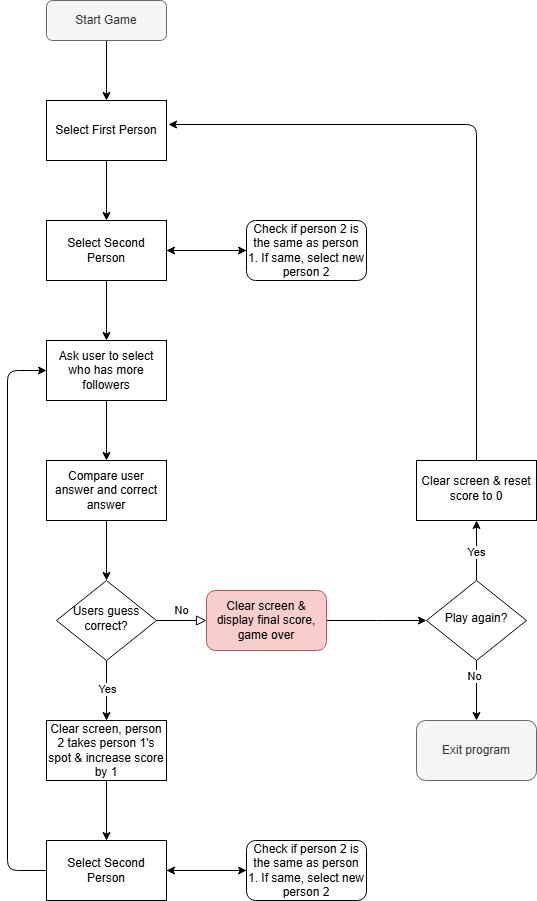

The diagram above was exported from draw.io. Its source (the exported page's mxGraphModel, read from the mxfile embedded in the PNG):
<mxGraphModel dx="2026" dy="1107" grid="1" gridSize="10" guides="1" tooltips="1" connect="1" arrows="1" fold="1" page="1" pageScale="1" pageWidth="827" pageHeight="1169" background="#FFFFFF" math="0" shadow="0">
  <root>
    <mxCell id="WIyWlLk6GJQsqaUBKTNV-0" />
    <mxCell id="WIyWlLk6GJQsqaUBKTNV-1" parent="WIyWlLk6GJQsqaUBKTNV-0" />
    <mxCell id="_Z7V91mpxVzTcOPLwls9-8" value="" style="edgeStyle=orthogonalEdgeStyle;rounded=0;orthogonalLoop=1;jettySize=auto;html=1;" edge="1" parent="WIyWlLk6GJQsqaUBKTNV-1" source="WIyWlLk6GJQsqaUBKTNV-3" target="_Z7V91mpxVzTcOPLwls9-1">
      <mxGeometry relative="1" as="geometry" />
    </mxCell>
    <mxCell id="WIyWlLk6GJQsqaUBKTNV-3" value="Start Game" style="rounded=1;whiteSpace=wrap;html=1;fontSize=12;glass=0;strokeWidth=1;shadow=0;fillColor=#f5f5f5;fontColor=#333333;strokeColor=#666666;" parent="WIyWlLk6GJQsqaUBKTNV-1" vertex="1">
      <mxGeometry x="160" y="80" width="120" height="40" as="geometry" />
    </mxCell>
    <mxCell id="WIyWlLk6GJQsqaUBKTNV-5" value="No" style="edgeStyle=orthogonalEdgeStyle;rounded=0;html=1;jettySize=auto;orthogonalLoop=1;fontSize=11;endArrow=block;endFill=0;endSize=8;strokeWidth=1;shadow=0;labelBackgroundColor=none;" parent="WIyWlLk6GJQsqaUBKTNV-1" source="WIyWlLk6GJQsqaUBKTNV-6" target="WIyWlLk6GJQsqaUBKTNV-7" edge="1">
      <mxGeometry y="10" relative="1" as="geometry">
        <mxPoint as="offset" />
      </mxGeometry>
    </mxCell>
    <mxCell id="_Z7V91mpxVzTcOPLwls9-18" value="" style="edgeStyle=orthogonalEdgeStyle;rounded=0;orthogonalLoop=1;jettySize=auto;html=1;" edge="1" parent="WIyWlLk6GJQsqaUBKTNV-1" source="WIyWlLk6GJQsqaUBKTNV-6" target="_Z7V91mpxVzTcOPLwls9-13">
      <mxGeometry relative="1" as="geometry" />
    </mxCell>
    <mxCell id="_Z7V91mpxVzTcOPLwls9-19" value="Yes" style="edgeLabel;html=1;align=center;verticalAlign=middle;resizable=0;points=[];" vertex="1" connectable="0" parent="_Z7V91mpxVzTcOPLwls9-18">
      <mxGeometry x="-0.0667" relative="1" as="geometry">
        <mxPoint as="offset" />
      </mxGeometry>
    </mxCell>
    <mxCell id="WIyWlLk6GJQsqaUBKTNV-6" value="Users guess correct?" style="rhombus;whiteSpace=wrap;html=1;shadow=0;fontFamily=Helvetica;fontSize=12;align=center;strokeWidth=1;spacing=6;spacingTop=-4;" parent="WIyWlLk6GJQsqaUBKTNV-1" vertex="1">
      <mxGeometry x="170" y="660" width="100" height="80" as="geometry" />
    </mxCell>
    <mxCell id="_Z7V91mpxVzTcOPLwls9-26" value="" style="edgeStyle=orthogonalEdgeStyle;rounded=0;orthogonalLoop=1;jettySize=auto;html=1;" edge="1" parent="WIyWlLk6GJQsqaUBKTNV-1" source="WIyWlLk6GJQsqaUBKTNV-7">
      <mxGeometry relative="1" as="geometry">
        <mxPoint x="540" y="700" as="targetPoint" />
      </mxGeometry>
    </mxCell>
    <mxCell id="WIyWlLk6GJQsqaUBKTNV-7" value="Clear screen &amp;amp; display final score, game over" style="rounded=1;whiteSpace=wrap;html=1;fontSize=12;glass=0;strokeWidth=1;shadow=0;fillColor=#f8cecc;strokeColor=#b85450;" parent="WIyWlLk6GJQsqaUBKTNV-1" vertex="1">
      <mxGeometry x="320" y="670" width="120" height="60" as="geometry" />
    </mxCell>
    <mxCell id="_Z7V91mpxVzTcOPLwls9-9" value="" style="edgeStyle=orthogonalEdgeStyle;rounded=0;orthogonalLoop=1;jettySize=auto;html=1;" edge="1" parent="WIyWlLk6GJQsqaUBKTNV-1" source="_Z7V91mpxVzTcOPLwls9-1" target="_Z7V91mpxVzTcOPLwls9-2">
      <mxGeometry relative="1" as="geometry" />
    </mxCell>
    <mxCell id="_Z7V91mpxVzTcOPLwls9-1" value="Select First Person" style="rounded=0;whiteSpace=wrap;html=1;" vertex="1" parent="WIyWlLk6GJQsqaUBKTNV-1">
      <mxGeometry x="160" y="180" width="120" height="60" as="geometry" />
    </mxCell>
    <mxCell id="_Z7V91mpxVzTcOPLwls9-5" value="" style="edgeStyle=orthogonalEdgeStyle;rounded=0;orthogonalLoop=1;jettySize=auto;html=1;" edge="1" parent="WIyWlLk6GJQsqaUBKTNV-1" source="_Z7V91mpxVzTcOPLwls9-2">
      <mxGeometry relative="1" as="geometry">
        <mxPoint x="360" y="330" as="targetPoint" />
      </mxGeometry>
    </mxCell>
    <mxCell id="_Z7V91mpxVzTcOPLwls9-12" value="" style="edgeStyle=orthogonalEdgeStyle;rounded=0;orthogonalLoop=1;jettySize=auto;html=1;" edge="1" parent="WIyWlLk6GJQsqaUBKTNV-1" source="_Z7V91mpxVzTcOPLwls9-2" target="_Z7V91mpxVzTcOPLwls9-10">
      <mxGeometry relative="1" as="geometry" />
    </mxCell>
    <mxCell id="_Z7V91mpxVzTcOPLwls9-2" value="Select Second Person" style="rounded=0;whiteSpace=wrap;html=1;" vertex="1" parent="WIyWlLk6GJQsqaUBKTNV-1">
      <mxGeometry x="160" y="300" width="120" height="60" as="geometry" />
    </mxCell>
    <mxCell id="_Z7V91mpxVzTcOPLwls9-7" value="" style="edgeStyle=orthogonalEdgeStyle;rounded=0;orthogonalLoop=1;jettySize=auto;html=1;" edge="1" parent="WIyWlLk6GJQsqaUBKTNV-1" source="_Z7V91mpxVzTcOPLwls9-6" target="_Z7V91mpxVzTcOPLwls9-2">
      <mxGeometry relative="1" as="geometry" />
    </mxCell>
    <mxCell id="_Z7V91mpxVzTcOPLwls9-6" value="Check if person 2 is the same as person 1. If same, select new person 2" style="rounded=1;whiteSpace=wrap;html=1;" vertex="1" parent="WIyWlLk6GJQsqaUBKTNV-1">
      <mxGeometry x="360" y="300" width="120" height="60" as="geometry" />
    </mxCell>
    <mxCell id="_Z7V91mpxVzTcOPLwls9-23" value="" style="edgeStyle=orthogonalEdgeStyle;rounded=0;orthogonalLoop=1;jettySize=auto;html=1;" edge="1" parent="WIyWlLk6GJQsqaUBKTNV-1" source="_Z7V91mpxVzTcOPLwls9-10" target="_Z7V91mpxVzTcOPLwls9-22">
      <mxGeometry relative="1" as="geometry" />
    </mxCell>
    <mxCell id="_Z7V91mpxVzTcOPLwls9-10" value="Ask user to select who has more followers" style="rounded=0;whiteSpace=wrap;html=1;" vertex="1" parent="WIyWlLk6GJQsqaUBKTNV-1">
      <mxGeometry x="160" y="420" width="120" height="60" as="geometry" />
    </mxCell>
    <mxCell id="_Z7V91mpxVzTcOPLwls9-20" value="" style="edgeStyle=orthogonalEdgeStyle;rounded=0;orthogonalLoop=1;jettySize=auto;html=1;" edge="1" parent="WIyWlLk6GJQsqaUBKTNV-1" source="_Z7V91mpxVzTcOPLwls9-13" target="_Z7V91mpxVzTcOPLwls9-15">
      <mxGeometry relative="1" as="geometry" />
    </mxCell>
    <mxCell id="_Z7V91mpxVzTcOPLwls9-13" value="Clear screen, person 2 takes person 1's spot &amp;amp; increase score by 1" style="rounded=0;whiteSpace=wrap;html=1;" vertex="1" parent="WIyWlLk6GJQsqaUBKTNV-1">
      <mxGeometry x="160" y="800" width="120" height="60" as="geometry" />
    </mxCell>
    <mxCell id="_Z7V91mpxVzTcOPLwls9-14" value="" style="edgeStyle=orthogonalEdgeStyle;rounded=0;orthogonalLoop=1;jettySize=auto;html=1;" edge="1" parent="WIyWlLk6GJQsqaUBKTNV-1" source="_Z7V91mpxVzTcOPLwls9-15">
      <mxGeometry relative="1" as="geometry">
        <mxPoint x="360" y="950" as="targetPoint" />
      </mxGeometry>
    </mxCell>
    <mxCell id="_Z7V91mpxVzTcOPLwls9-21" style="edgeStyle=orthogonalEdgeStyle;rounded=1;orthogonalLoop=1;jettySize=auto;html=1;entryX=0;entryY=0.5;entryDx=0;entryDy=0;curved=0;" edge="1" parent="WIyWlLk6GJQsqaUBKTNV-1" source="_Z7V91mpxVzTcOPLwls9-15" target="_Z7V91mpxVzTcOPLwls9-10">
      <mxGeometry relative="1" as="geometry">
        <mxPoint x="120" y="450" as="targetPoint" />
        <Array as="points">
          <mxPoint x="121" y="950" />
          <mxPoint x="121" y="450" />
        </Array>
      </mxGeometry>
    </mxCell>
    <mxCell id="_Z7V91mpxVzTcOPLwls9-15" value="Select Second Person" style="rounded=0;whiteSpace=wrap;html=1;" vertex="1" parent="WIyWlLk6GJQsqaUBKTNV-1">
      <mxGeometry x="160" y="920" width="120" height="60" as="geometry" />
    </mxCell>
    <mxCell id="_Z7V91mpxVzTcOPLwls9-16" value="" style="edgeStyle=orthogonalEdgeStyle;rounded=0;orthogonalLoop=1;jettySize=auto;html=1;" edge="1" parent="WIyWlLk6GJQsqaUBKTNV-1" source="_Z7V91mpxVzTcOPLwls9-17" target="_Z7V91mpxVzTcOPLwls9-15">
      <mxGeometry relative="1" as="geometry" />
    </mxCell>
    <mxCell id="_Z7V91mpxVzTcOPLwls9-17" value="Check if person 2 is the same as person 1. If same, select new person 2" style="rounded=1;whiteSpace=wrap;html=1;" vertex="1" parent="WIyWlLk6GJQsqaUBKTNV-1">
      <mxGeometry x="360" y="920" width="120" height="60" as="geometry" />
    </mxCell>
    <mxCell id="_Z7V91mpxVzTcOPLwls9-24" value="" style="edgeStyle=orthogonalEdgeStyle;rounded=0;orthogonalLoop=1;jettySize=auto;html=1;" edge="1" parent="WIyWlLk6GJQsqaUBKTNV-1" source="_Z7V91mpxVzTcOPLwls9-22" target="WIyWlLk6GJQsqaUBKTNV-6">
      <mxGeometry relative="1" as="geometry" />
    </mxCell>
    <mxCell id="_Z7V91mpxVzTcOPLwls9-22" value="Compare user answer and correct answer" style="rounded=0;whiteSpace=wrap;html=1;" vertex="1" parent="WIyWlLk6GJQsqaUBKTNV-1">
      <mxGeometry x="160" y="540" width="120" height="60" as="geometry" />
    </mxCell>
    <mxCell id="_Z7V91mpxVzTcOPLwls9-29" value="" style="edgeStyle=orthogonalEdgeStyle;rounded=0;orthogonalLoop=1;jettySize=auto;html=1;" edge="1" parent="WIyWlLk6GJQsqaUBKTNV-1" source="_Z7V91mpxVzTcOPLwls9-27" target="_Z7V91mpxVzTcOPLwls9-28">
      <mxGeometry relative="1" as="geometry" />
    </mxCell>
    <mxCell id="_Z7V91mpxVzTcOPLwls9-30" value="No" style="edgeLabel;html=1;align=center;verticalAlign=middle;resizable=0;points=[];" vertex="1" connectable="0" parent="_Z7V91mpxVzTcOPLwls9-29">
      <mxGeometry x="-0.5" y="-3" relative="1" as="geometry">
        <mxPoint as="offset" />
      </mxGeometry>
    </mxCell>
    <mxCell id="_Z7V91mpxVzTcOPLwls9-32" value="" style="edgeStyle=orthogonalEdgeStyle;rounded=0;orthogonalLoop=1;jettySize=auto;html=1;" edge="1" parent="WIyWlLk6GJQsqaUBKTNV-1" source="_Z7V91mpxVzTcOPLwls9-27" target="_Z7V91mpxVzTcOPLwls9-31">
      <mxGeometry relative="1" as="geometry" />
    </mxCell>
    <mxCell id="_Z7V91mpxVzTcOPLwls9-33" value="Yes" style="edgeLabel;html=1;align=center;verticalAlign=middle;resizable=0;points=[];" vertex="1" connectable="0" parent="_Z7V91mpxVzTcOPLwls9-32">
      <mxGeometry x="-0.0333" y="1" relative="1" as="geometry">
        <mxPoint as="offset" />
      </mxGeometry>
    </mxCell>
    <mxCell id="_Z7V91mpxVzTcOPLwls9-27" value="Play again?" style="rhombus;whiteSpace=wrap;html=1;shadow=0;fontFamily=Helvetica;fontSize=12;align=center;strokeWidth=1;spacing=6;spacingTop=-4;" vertex="1" parent="WIyWlLk6GJQsqaUBKTNV-1">
      <mxGeometry x="540" y="660" width="100" height="80" as="geometry" />
    </mxCell>
    <mxCell id="_Z7V91mpxVzTcOPLwls9-28" value="Exit program" style="rounded=1;whiteSpace=wrap;html=1;fillColor=#f5f5f5;strokeColor=#666666;fontColor=#333333;" vertex="1" parent="WIyWlLk6GJQsqaUBKTNV-1">
      <mxGeometry x="530" y="800" width="120" height="60" as="geometry" />
    </mxCell>
    <mxCell id="_Z7V91mpxVzTcOPLwls9-34" style="edgeStyle=orthogonalEdgeStyle;rounded=1;orthogonalLoop=1;jettySize=auto;html=1;entryX=1.017;entryY=0.4;entryDx=0;entryDy=0;entryPerimeter=0;curved=0;" edge="1" parent="WIyWlLk6GJQsqaUBKTNV-1" source="_Z7V91mpxVzTcOPLwls9-31" target="_Z7V91mpxVzTcOPLwls9-1">
      <mxGeometry relative="1" as="geometry">
        <mxPoint x="590" y="190" as="targetPoint" />
        <Array as="points">
          <mxPoint x="590" y="204" />
        </Array>
      </mxGeometry>
    </mxCell>
    <mxCell id="_Z7V91mpxVzTcOPLwls9-31" value="Clear screen &amp;amp; reset score to 0" style="whiteSpace=wrap;html=1;shadow=0;strokeWidth=1;spacing=6;spacingTop=-4;" vertex="1" parent="WIyWlLk6GJQsqaUBKTNV-1">
      <mxGeometry x="530" y="540" width="120" height="60" as="geometry" />
    </mxCell>
  </root>
</mxGraphModel>